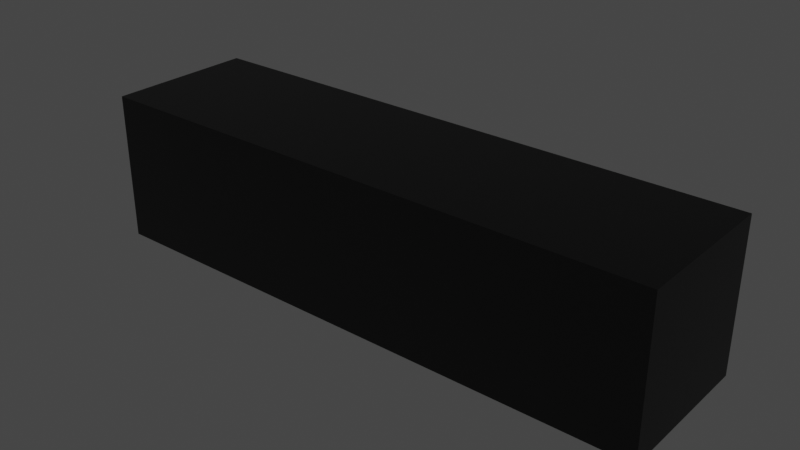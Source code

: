 # Source: black-key.blend  (saved by Blender 2.93.20; exported with 4.5.12 LTS)
import bpy
from mathutils import Matrix  # noqa: F401  (used for matrix-valued properties, if any)

bpy.ops.wm.read_factory_settings(use_empty=True)
scene = bpy.context.scene
scene.name = 'Scene'

# ---- collections
col_collection = bpy.data.collections.new('Collection'); scene.collection.children.link(col_collection)

# ---- materials (node trees are filled in below, after node groups)
mat_material = bpy.data.materials.new('Material')
mat_material.alpha_threshold = 0.0
mat_material.use_transparent_shadow = False
mat_material.line_color = (0.0, 0.0, 0.0, 1.0)

# ---- material node trees
mat_material.use_nodes = True; mat_material.node_tree.nodes.clear()
_N = mat_material.node_tree.nodes; _L = mat_material.node_tree.links
n0 = _N.new('ShaderNodeOutputMaterial'); n0.name = 'Material Output'; n0.location = (300, 300)
n1 = _N.new('ShaderNodeBsdfPrincipled'); n1.name = 'Principled BSDF'; n1.location = (10, 300)
n1.distribution = 'GGX'
n1.subsurface_method = 'BURLEY'
n1.inputs[0].default_value = (0.0, 0.0, 0.0, 1.0)
n1.inputs[2].default_value = 0.4
n1.inputs[3].default_value = 1.45
n1.inputs[27].default_value = (0.0, 0.0, 0.0, 1.0)
n1.inputs[28].default_value = 1.0
_L.new(n1.outputs[0], n0.inputs[0])
n0.is_active_output = True

# ---- world
world_world = bpy.data.worlds.new('World'); scene.world = world_world
world_world.use_nodes = True; world_world.node_tree.nodes.clear()
_N = world_world.node_tree.nodes; _L = world_world.node_tree.links
n0 = _N.new('ShaderNodeOutputWorld'); n0.name = 'World Output'; n0.location = (300, 300)
n1 = _N.new('ShaderNodeBackground'); n1.name = 'Background'; n1.location = (10, 300)
n1.inputs[0].default_value = (0.05088, 0.05088, 0.05088, 1.0)
_L.new(n1.outputs[0], n0.inputs[0])
n0.is_active_output = True
world_world.color = (0.05088, 0.05088, 0.05088)
world_world.use_sun_shadow = False
world_world.sun_shadow_jitter_overblur = 0.0

# ---- meshes
me_cube = bpy.data.meshes.new('Cube')
me_cube.from_pydata([(1.0, 1.0, 1.0), (1.0, 1.0, -1.0), (1.0, -1.0, 1.0), (1.0, -1.0, -1.0), (-1.0, 1.0, 1.0), (-1.0, 1.0, -1.0), (-1.0, -1.0, 1.0), (-1.0, -1.0, -1.0)], [], [(0, 4, 6, 2), (3, 2, 6, 7), (7, 6, 4, 5), (5, 1, 3, 7), (1, 0, 2, 3), (5, 4, 0, 1)])
_uv = me_cube.uv_layers.new(name='UVMap')
_uv.uv.foreach_set('vector', [0.625, 0.5, 0.875, 0.5, 0.875, 0.75, 0.625, 0.75, 0.375, 0.75, 0.625, 0.75, 0.625, 1.0, 0.375, 1.0, 0.375, 0.0, 0.625, 0.0, 0.625, 0.25, 0.375, 0.25, 0.125, 0.5, 0.375, 0.5, 0.375, 0.75, 0.125, 0.75, 0.375, 0.5, 0.625, 0.5, 0.625, 0.75, 0.375, 0.75, 0.375, 0.25, 0.625, 0.25, 0.625, 0.5, 0.375, 0.5])
me_cube.materials.append(mat_material)
me_cube.use_remesh_preserve_volume = False
me_cube.use_remesh_preserve_attributes = False
me_cube.use_mirror_vertex_groups = False
me_cube.update()

# ---- objects
ob_cube = bpy.data.objects.new('Cube', me_cube)

# ---- transforms, parenting, visibility, modifiers, constraints
ob_cube.location = (0.0, 0.0, 0.0)
ob_cube.scale = (-0.1773, -0.04613, -0.04613)
ob_cube.lock_rotations_4d = False
ob_cube.empty_display_type = 'ARROWS'
ob_cube.lineart.crease_threshold = 0.0

# ---- collection membership
col_collection.objects.link(ob_cube)

# ---- scene / render settings (as saved in the file)
scene.frame_start = 1; scene.frame_end = 250; scene.frame_set(1)
scene.render.engine = 'BLENDER_EEVEE_NEXT'
scene.cycles.use_denoising = False
scene.cycles.samples = 128
scene.cycles.sampling_pattern = 'TABULATED_SOBOL'
scene.cycles.use_adaptive_sampling = False
scene.cycles.use_light_tree = False
scene.view_settings.view_transform = 'Filmic'
bpy.context.view_layer.update()

# ---- added for rendering (the .blend has no active camera and no usable light): camera, sun
cam_auto = bpy.data.cameras.new('AutoCamera')
cam_auto.lens = 50.0
cam_auto.sensor_width = 36.0
cam_auto.clip_end = 1000.0
ob_auto_camera = bpy.data.objects.new('AutoCamera', cam_auto)
scene.collection.objects.link(ob_auto_camera)
ob_auto_camera.location = (0.349607, -0.419529, 0.279686)
ob_auto_camera.rotation_euler = (1.09748, -7.21219e-08, 0.694738)
scene.camera = ob_auto_camera
light_auto_sun = bpy.data.lights.new('AutoSun', 'SUN')
light_auto_sun.energy = 3.0
light_auto_sun.angle = 0.0523599
ob_auto_sun = bpy.data.objects.new('AutoSun', light_auto_sun)
scene.collection.objects.link(ob_auto_sun)
ob_auto_sun.rotation_euler = (0.872665, 0.174533, 0.523599)
bpy.context.view_layer.update()
